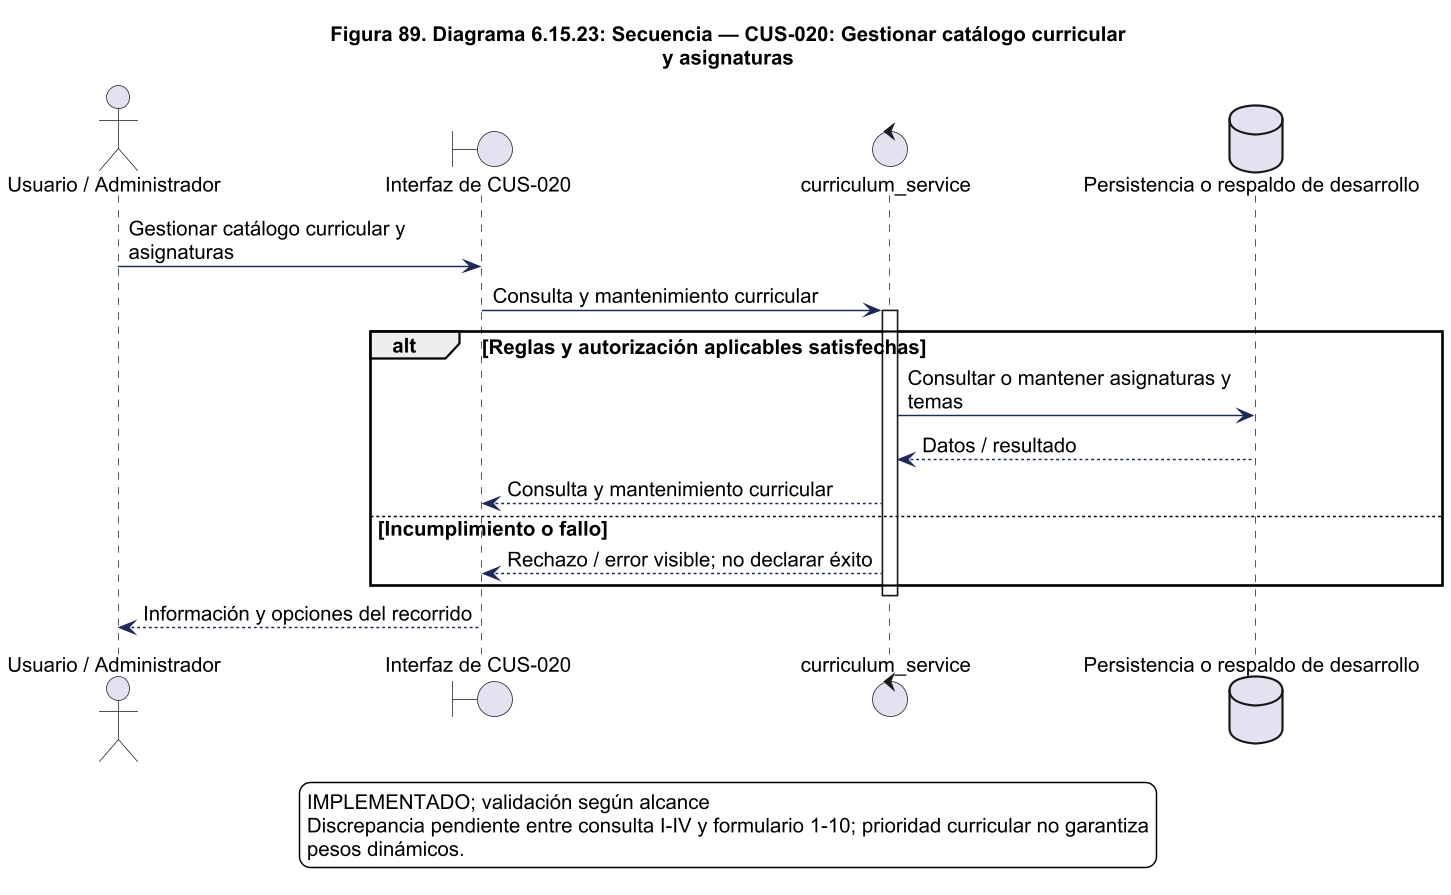

The diagram above was rendered by PlantUML. Its source (embedded in the PNG):
@startuml
!pragma layout smetana
skinparam backgroundColor white
skinparam shadowing false
skinparam defaultFontName Arial
skinparam defaultFontSize 14
skinparam ArrowColor #1C2A59
skinparam packageStyle rectangle
skinparam wrapWidth 220
skinparam maxMessageSize 260
skinparam dpi 140
title Figura 89. Diagrama 6.15.23: Secuencia — CUS-020: Gestionar catálogo curricular\ny asignaturas
actor "Usuario / Administrador" as actor
boundary "Interfaz de CUS-020" as ui
control "curriculum_service" as svc
actor -> ui : Gestionar catálogo curricular y asignaturas
ui -> svc : Consulta y mantenimiento curricular
activate svc
alt Reglas y autorización aplicables satisfechas
database "Persistencia o respaldo de desarrollo" as db
svc -> db : Consultar o mantener asignaturas y temas
db --> svc : Datos / resultado
svc --> ui : Consulta y mantenimiento curricular
else Incumplimiento o fallo
svc --> ui : Rechazo / error visible; no declarar éxito
end
deactivate svc
ui --> actor : Información y opciones del recorrido

legend bottom
IMPLEMENTADO; validación según alcance
Discrepancia pendiente entre consulta I-IV y formulario 1-10; prioridad curricular no garantiza
pesos dinámicos.
endlegend

@enduml